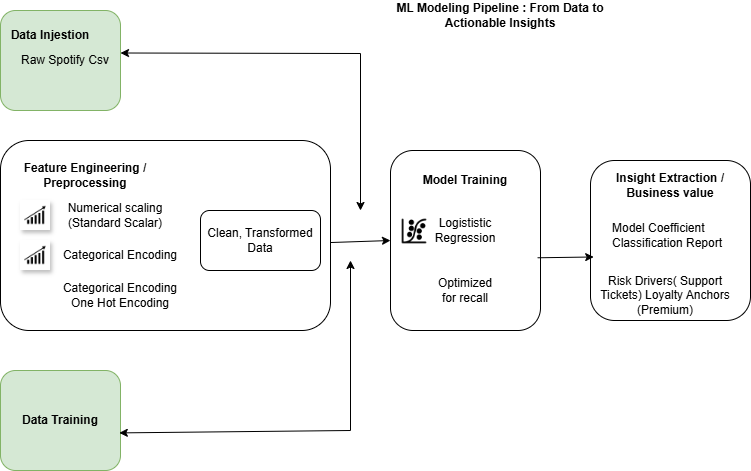

The diagram above was exported from draw.io. Its source (the exported page's mxGraphModel, read from the mxfile embedded in the PNG):
<mxGraphModel dx="1042" dy="527" grid="1" gridSize="10" guides="1" tooltips="1" connect="1" arrows="1" fold="1" page="1" pageScale="1" pageWidth="850" pageHeight="1100" math="0" shadow="0">
  <root>
    <mxCell id="0" />
    <mxCell id="1" parent="0" />
    <mxCell id="HQ2u1VPDPjbR_ioSXvv6-1" parent="1" style="rounded=1;whiteSpace=wrap;html=1;fillColor=#d5e8d4;strokeColor=#82b366;" value="" vertex="1">
      <mxGeometry height="100" width="120" x="60" y="50" as="geometry" />
    </mxCell>
    <mxCell id="HQ2u1VPDPjbR_ioSXvv6-2" parent="1" style="text;html=1;whiteSpace=wrap;strokeColor=none;fillColor=none;align=center;verticalAlign=middle;rounded=0;fontStyle=1" value="Data Injestion" vertex="1">
      <mxGeometry height="30" width="100" x="60" y="60" as="geometry" />
    </mxCell>
    <mxCell id="HQ2u1VPDPjbR_ioSXvv6-3" parent="1" style="text;html=1;whiteSpace=wrap;strokeColor=none;fillColor=none;align=center;verticalAlign=middle;rounded=0;" value="Raw Spotify Csv" vertex="1">
      <mxGeometry height="30" width="110" x="70" y="85" as="geometry" />
    </mxCell>
    <mxCell id="HQ2u1VPDPjbR_ioSXvv6-4" parent="1" style="rounded=1;whiteSpace=wrap;html=1;" value="" vertex="1">
      <mxGeometry height="190" width="330" x="60" y="180" as="geometry" />
    </mxCell>
    <mxCell id="HQ2u1VPDPjbR_ioSXvv6-5" parent="1" style="text;html=1;whiteSpace=wrap;strokeColor=none;fillColor=none;align=center;verticalAlign=middle;rounded=0;fontStyle=1" value="Feature Engineering / Preprocessing" vertex="1">
      <mxGeometry height="30" width="130" x="80" y="200" as="geometry" />
    </mxCell>
    <mxCell id="OBje515aYdMzeLLXUwpt-1" parent="1" style="shape=image;imageAspect=0;aspect=fixed;verticalLabelPosition=bottom;verticalAlign=top;image=data:image/png,(base64 omitted: 1252 chars);shadow=1;" value="" vertex="1">
      <mxGeometry height="30" width="30" x="80" y="240" as="geometry" />
    </mxCell>
    <mxCell id="OBje515aYdMzeLLXUwpt-2" parent="1" style="text;html=1;whiteSpace=wrap;strokeColor=none;fillColor=none;align=center;verticalAlign=middle;rounded=0;" value="Numerical scaling&lt;div&gt;(Standard Scalar)&lt;/div&gt;" vertex="1">
      <mxGeometry height="30" width="110" x="120" y="240" as="geometry" />
    </mxCell>
    <mxCell id="OBje515aYdMzeLLXUwpt-3" parent="1" style="shape=image;imageAspect=0;aspect=fixed;verticalLabelPosition=bottom;verticalAlign=top;image=data:image/png,(base64 omitted: 1252 chars);shadow=1;" value="" vertex="1">
      <mxGeometry height="30" width="30" x="80" y="280" as="geometry" />
    </mxCell>
    <mxCell id="OBje515aYdMzeLLXUwpt-4" parent="1" style="text;html=1;whiteSpace=wrap;strokeColor=none;fillColor=none;align=center;verticalAlign=middle;rounded=0;" value="Categorical Encoding" vertex="1">
      <mxGeometry height="30" width="120" x="120" y="280" as="geometry" />
    </mxCell>
    <mxCell id="OBje515aYdMzeLLXUwpt-5" parent="1" style="text;html=1;whiteSpace=wrap;strokeColor=none;fillColor=none;align=center;verticalAlign=middle;rounded=0;" value="Categorical Encoding&lt;div&gt;One Hot Encoding&lt;/div&gt;" vertex="1">
      <mxGeometry height="30" width="120" x="120" y="320" as="geometry" />
    </mxCell>
    <mxCell id="OBje515aYdMzeLLXUwpt-6" parent="1" style="rounded=1;whiteSpace=wrap;html=1;" value="Clean, Transformed Data" vertex="1">
      <mxGeometry height="60" width="120" x="260" y="250" as="geometry" />
    </mxCell>
    <mxCell id="OBje515aYdMzeLLXUwpt-8" parent="1" style="rounded=1;whiteSpace=wrap;html=1;fillColor=#d5e8d4;strokeColor=#82b366;" value="&lt;b&gt;Data Training&lt;/b&gt;" vertex="1">
      <mxGeometry height="100" width="120" x="60" y="410" as="geometry" />
    </mxCell>
    <mxCell id="OBje515aYdMzeLLXUwpt-14" parent="1" style="rounded=1;whiteSpace=wrap;html=1;" value="" vertex="1">
      <mxGeometry height="160" width="160" x="650" y="200" as="geometry" />
    </mxCell>
    <mxCell id="OBje515aYdMzeLLXUwpt-15" parent="1" style="text;html=1;whiteSpace=wrap;strokeColor=none;fillColor=none;align=center;verticalAlign=middle;rounded=0;fontStyle=1" value="Insight Extraction / Business value" vertex="1">
      <mxGeometry height="30" width="120" x="670" y="210" as="geometry" />
    </mxCell>
    <mxCell id="OBje515aYdMzeLLXUwpt-16" connectable="0" parent="1" style="group" value="" vertex="1">
      <mxGeometry height="180" width="150" x="450" y="190" as="geometry" />
    </mxCell>
    <mxCell id="OBje515aYdMzeLLXUwpt-9" parent="OBje515aYdMzeLLXUwpt-16" style="rounded=1;whiteSpace=wrap;html=1;" value="" vertex="1">
      <mxGeometry height="180" width="150" as="geometry" />
    </mxCell>
    <mxCell id="OBje515aYdMzeLLXUwpt-10" parent="OBje515aYdMzeLLXUwpt-16" style="text;html=1;whiteSpace=wrap;strokeColor=none;fillColor=none;align=center;verticalAlign=middle;rounded=0;" value="&lt;b&gt;Model Training&lt;/b&gt;" vertex="1">
      <mxGeometry height="30" width="90" x="30" y="15" as="geometry" />
    </mxCell>
    <mxCell id="OBje515aYdMzeLLXUwpt-11" parent="OBje515aYdMzeLLXUwpt-16" style="text;html=1;whiteSpace=wrap;strokeColor=none;fillColor=none;align=center;verticalAlign=middle;rounded=0;" value="Logististic Regression" vertex="1">
      <mxGeometry height="30" width="90" x="30" y="65" as="geometry" />
    </mxCell>
    <mxCell id="OBje515aYdMzeLLXUwpt-12" parent="OBje515aYdMzeLLXUwpt-16" style="shape=image;imageAspect=0;aspect=fixed;verticalLabelPosition=bottom;verticalAlign=top;image=data:image/png,(base64 omitted: 2960 chars);" value="" vertex="1">
      <mxGeometry height="28" width="28" x="10" y="67" as="geometry" />
    </mxCell>
    <mxCell id="OBje515aYdMzeLLXUwpt-13" parent="OBje515aYdMzeLLXUwpt-16" style="text;html=1;whiteSpace=wrap;strokeColor=none;fillColor=none;align=center;verticalAlign=middle;rounded=0;" value="Optimized for recall" vertex="1">
      <mxGeometry height="30" width="60" x="45" y="125" as="geometry" />
    </mxCell>
    <mxCell id="OBje515aYdMzeLLXUwpt-17" parent="1" style="text;html=1;whiteSpace=wrap;strokeColor=none;fillColor=none;align=left;verticalAlign=middle;rounded=0;" value="Model Coefficient&lt;div&gt;Classification Report&lt;/div&gt;" vertex="1">
      <mxGeometry height="30" width="140" x="670" y="260" as="geometry" />
    </mxCell>
    <mxCell id="OBje515aYdMzeLLXUwpt-18" parent="1" style="text;html=1;whiteSpace=wrap;strokeColor=none;fillColor=none;align=center;verticalAlign=middle;rounded=0;" value="Risk Drivers( Support Tickets) Loyalty Anchors (Premium)" vertex="1">
      <mxGeometry height="30" width="150" x="650" y="320" as="geometry" />
    </mxCell>
    <mxCell id="OBje515aYdMzeLLXUwpt-19" edge="1" parent="1" source="HQ2u1VPDPjbR_ioSXvv6-3" style="endArrow=classic;startArrow=classic;html=1;rounded=0;exitX=1;exitY=0.25;exitDx=0;exitDy=0;" value="">
      <mxGeometry height="50" relative="1" width="50" as="geometry">
        <Array as="points">
          <mxPoint x="420" y="93" />
        </Array>
        <mxPoint x="420" y="300" as="sourcePoint" />
        <mxPoint x="420" y="250" as="targetPoint" />
      </mxGeometry>
    </mxCell>
    <mxCell id="OBje515aYdMzeLLXUwpt-20" edge="1" parent="1" source="HQ2u1VPDPjbR_ioSXvv6-4" style="endArrow=classic;html=1;rounded=0;exitX=1;exitY=0.537;exitDx=0;exitDy=0;exitPerimeter=0;entryX=0;entryY=0.5;entryDx=0;entryDy=0;" target="OBje515aYdMzeLLXUwpt-9" value="">
      <mxGeometry height="50" relative="1" width="50" as="geometry">
        <mxPoint x="420" y="300" as="sourcePoint" />
        <mxPoint x="470" y="250" as="targetPoint" />
      </mxGeometry>
    </mxCell>
    <mxCell id="OBje515aYdMzeLLXUwpt-21" edge="1" parent="1" source="OBje515aYdMzeLLXUwpt-8" style="endArrow=classic;startArrow=classic;html=1;rounded=0;exitX=0.99;exitY=0.624;exitDx=0;exitDy=0;exitPerimeter=0;" value="">
      <mxGeometry height="50" relative="1" width="50" as="geometry">
        <Array as="points">
          <mxPoint x="410" y="470" />
        </Array>
        <mxPoint x="420" y="300" as="sourcePoint" />
        <mxPoint x="410" y="300" as="targetPoint" />
      </mxGeometry>
    </mxCell>
    <mxCell id="OBje515aYdMzeLLXUwpt-22" edge="1" parent="1" source="OBje515aYdMzeLLXUwpt-9" style="endArrow=classic;html=1;rounded=0;exitX=0.981;exitY=0.596;exitDx=0;exitDy=0;exitPerimeter=0;entryX=0.02;entryY=0.603;entryDx=0;entryDy=0;entryPerimeter=0;" target="OBje515aYdMzeLLXUwpt-14" value="">
      <mxGeometry height="50" relative="1" width="50" as="geometry">
        <mxPoint x="420" y="300" as="sourcePoint" />
        <mxPoint x="470" y="250" as="targetPoint" />
      </mxGeometry>
    </mxCell>
    <mxCell id="OBje515aYdMzeLLXUwpt-24" parent="1" style="text;html=1;whiteSpace=wrap;strokeColor=none;fillColor=none;align=center;verticalAlign=middle;rounded=0;" value="&lt;b&gt;ML Modeling Pipeline : From Data to Actionable Insights&lt;/b&gt;" vertex="1">
      <mxGeometry height="30" width="240" x="440" y="40" as="geometry" />
    </mxCell>
  </root>
</mxGraphModel>